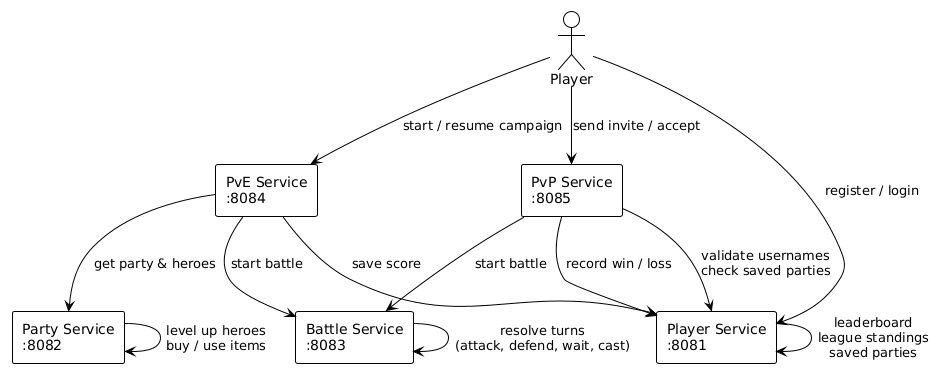

The diagram above was rendered by PlantUML. Its source (embedded in the PNG):
@startuml
!theme plain

actor Player

rectangle "Player Service\n:8081" as PS
rectangle "Party Service\n:8082" as PaS
rectangle "Battle Service\n:8083" as BS
rectangle "PvE Service\n:8084" as PvE
rectangle "PvP Service\n:8085" as PvP

Player --> PS : register / login
Player --> PvE : start / resume campaign
Player --> PvP : send invite / accept

PvE --> PaS : get party & heroes
PvE --> BS : start battle
PvE --> PS : save score

PvP --> PS : validate usernames\ncheck saved parties
PvP --> BS : start battle
PvP --> PS : record win / loss

BS --> BS : resolve turns\n(attack, defend, wait, cast)

PaS --> PaS : level up heroes\nbuy / use items

PS --> PS : leaderboard\nleague standings\nsaved parties
@enduml